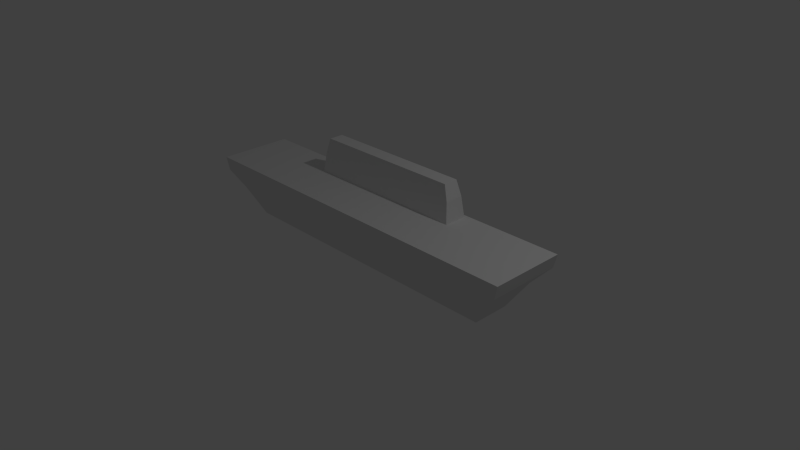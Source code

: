 # Source: carrier.blend  (saved by Blender 2.70.0; exported with 4.5.12 LTS)
import bpy
from mathutils import Matrix  # noqa: F401  (used for matrix-valued properties, if any)

bpy.ops.wm.read_factory_settings(use_empty=True)
scene = bpy.context.scene
scene.name = 'Scene'

# ---- collections
col_collection_1 = bpy.data.collections.new('Collection 1'); scene.collection.children.link(col_collection_1)

# ---- materials (node trees are filled in below, after node groups)
mat_material = bpy.data.materials.new('Material')
mat_material.alpha_threshold = 0.0
mat_material.use_transparent_shadow = False
mat_material.roughness = 0.5
mat_material.line_color = (0.0, 0.0, 0.0, 1.0)

# ---- material node trees

# ---- world
world_world = bpy.data.worlds.new('World'); scene.world = world_world
world_world.color = (0.05088, 0.05088, 0.05088)
world_world.use_sun_shadow = False
world_world.sun_shadow_jitter_overblur = 0.0
world_world.cycles.sampling_method = 'MANUAL'
world_world.cycles.sample_map_resolution = 256

# ---- cameras
cam_camera = bpy.data.cameras.new('Camera')
cam_camera.clip_end = 100.0
cam_camera.lens = 35.0
cam_camera.sensor_width = 32.0
cam_camera.sensor_height = 18.0
cam_camera.ortho_scale = 7.314
cam_camera.dof.focus_distance = 0.0
cam_camera.dof.aperture_fstop = 128.0

# ---- lights
light_lamp = bpy.data.lights.new('Lamp', 'POINT')
light_lamp.transmission_factor = 0.0
light_lamp.cutoff_distance = 30.0
light_lamp.energy = 100.0
light_lamp.shadow_buffer_clip_start = 1.001
light_lamp.shadow_soft_size = 0.1
light_lamp.shadow_maximum_resolution = 0.006
light_lamp.use_absolute_resolution = True
light_lamp.cycles.use_multiple_importance_sampling = False

# ---- meshes
me_cube = bpy.data.meshes.new('Cube')
me_cube.from_pydata([(0.1992, 0.0249, -0.001279), (0.1992, -0.0244, -0.001279), (-0.2008, -0.0244, -0.001279), (-0.2008, 0.0249, -0.001279), (0.2449, 0.04938, 0.05872), (0.2449, -0.04887, 0.05872), (-0.2464, -0.04887, 0.05872), (-0.2464, 0.04938, 0.05872), (0.2492, 0.05025, 0.0765), (0.2492, -0.04975, 0.0765), (-0.2508, -0.04975, 0.0765), (-0.2508, 0.05025, 0.0765), (-0.2246, -0.03855, 0.0351), (0.222, 0.03885, 0.03369), (0.222, -0.03835, 0.03369), (-0.2246, 0.03905, 0.0351), (0.1131, 0.04648, 0.0765), (0.1131, 0.01556, 0.0765), (-0.1146, 0.01556, 0.0765), (-0.1146, 0.04648, 0.0765), (0.1098, 0.0441, 0.1036), (0.1098, 0.01916, 0.1036), (-0.1113, 0.01916, 0.1036), (-0.1113, 0.0441, 0.1036), (0.1039, 0.04146, 0.1239), (0.1039, 0.02181, 0.1239), (-0.1054, 0.02181, 0.1239), (-0.1054, 0.04146, 0.1239)], [], [(0, 1, 2, 3), (7, 6, 10, 11), (0, 13, 14, 1), (14, 5, 6, 12), (2, 12, 15, 3), (13, 0, 3, 15), (11, 10, 18, 19), (6, 5, 9, 10), (4, 7, 11, 8), (5, 4, 8, 9), (1, 14, 12, 2), (12, 6, 7, 15), (4, 13, 15, 7), (13, 4, 5, 14), (19, 18, 22, 23), (10, 9, 17, 18), (8, 11, 19, 16), (9, 8, 16, 17), (23, 22, 26, 27), (18, 17, 21, 22), (16, 19, 23, 20), (17, 16, 20, 21), (24, 27, 26, 25), (22, 21, 25, 26), (20, 23, 27, 24), (21, 20, 24, 25)])
me_cube.materials.append(mat_material)
me_cube.use_remesh_preserve_volume = False
me_cube.use_remesh_preserve_attributes = False
me_cube.use_mirror_vertex_groups = False
me_cube.update()

# ---- objects
ob_cube = bpy.data.objects.new('Cube', me_cube)
ob_lamp = bpy.data.objects.new('Lamp', light_lamp)
ob_camera = bpy.data.objects.new('Camera', cam_camera)

# ---- transforms, parenting, visibility, modifiers, constraints
ob_cube.location = (0.0, 0.0, 0.0)
ob_cube.scale = (10.0, 10.0, 10.0)
ob_cube.lock_rotations_4d = False
ob_cube.empty_display_type = 'ARROWS'
ob_cube.lineart.crease_threshold = 0.0
ob_lamp.location = (4.076, 1.005, 5.904)
ob_lamp.rotation_euler = (0.6503, 0.05522, 1.866)
ob_lamp.lock_rotations_4d = False
ob_lamp.empty_display_type = 'ARROWS'
ob_lamp.color = (0.0, 0.0, 0.0, 0.0)
ob_lamp.lineart.crease_threshold = 0.0
ob_camera.location = (7.481, -6.508, 5.344)
ob_camera.rotation_euler = (1.109, 0.01082, 0.8149)
ob_camera.lock_rotations_4d = False
ob_camera.empty_display_type = 'ARROWS'
ob_camera.color = (0.0, 0.0, 0.0, 0.0)
ob_camera.display_type = 'WIRE'
ob_camera.lineart.crease_threshold = 0.0

# ---- collection membership
col_collection_1.objects.link(ob_cube)
col_collection_1.objects.link(ob_lamp)
col_collection_1.objects.link(ob_camera)

# ---- scene / render settings (as saved in the file)
scene.camera = ob_camera
scene.frame_start = 1; scene.frame_end = 250; scene.frame_set(1)
scene.render.engine = 'BLENDER_EEVEE_NEXT'
scene.render.resolution_percentage = 50
scene.render.dither_intensity = 0.0
scene.cycles.use_denoising = False
scene.cycles.samples = 10
scene.cycles.sampling_pattern = 'TABULATED_SOBOL'
scene.cycles.light_sampling_threshold = 0.0
scene.cycles.use_adaptive_sampling = False
scene.cycles.use_light_tree = False
scene.cycles.blur_glossy = 0.0
scene.cycles.volume_bounces = 1
scene.cycles.pixel_filter_type = 'GAUSSIAN'
scene.cycles.sample_clamp_indirect = 0.0
scene.view_settings.view_transform = 'Standard'
bpy.context.view_layer.update()
